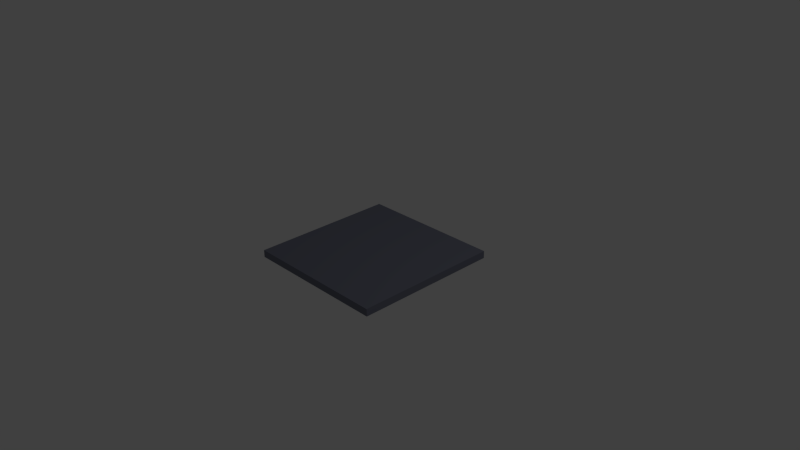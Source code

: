 # Source: wall_square_1x1.blend  (saved by Blender 2.70.0; exported with 4.5.12 LTS)
import bpy
from mathutils import Matrix  # noqa: F401  (used for matrix-valued properties, if any)

bpy.ops.wm.read_factory_settings(use_empty=True)
scene = bpy.context.scene
scene.name = 'Scene'

# ---- collections
col_collection_1 = bpy.data.collections.new('Collection 1'); scene.collection.children.link(col_collection_1)

# ---- materials (node trees are filled in below, after node groups)
mat_material_001 = bpy.data.materials.new('Material.001')
mat_material_001.alpha_threshold = 0.0
mat_material_001.use_transparent_shadow = False
mat_material_001.diffuse_color = (0.1797, 0.1893, 0.2462, 1.0)
mat_material_001.roughness = 0.5
mat_material_001.line_color = (0.0, 0.0, 0.0, 1.0)

# ---- material node trees

# ---- world
world_world = bpy.data.worlds.new('World'); scene.world = world_world
world_world.color = (0.05088, 0.05088, 0.05088)
world_world.use_sun_shadow = False
world_world.sun_shadow_jitter_overblur = 0.0
world_world.cycles.sampling_method = 'MANUAL'
world_world.cycles.sample_map_resolution = 256

# ---- cameras
cam_camera = bpy.data.cameras.new('Camera')
cam_camera.clip_end = 100.0
cam_camera.lens = 35.0
cam_camera.sensor_width = 32.0
cam_camera.sensor_height = 18.0
cam_camera.ortho_scale = 7.314
cam_camera.dof.focus_distance = 0.0
cam_camera.dof.aperture_fstop = 128.0

# ---- lights
light_lamp = bpy.data.lights.new('Lamp', 'POINT')
light_lamp.transmission_factor = 0.0
light_lamp.cutoff_distance = 30.0
light_lamp.energy = 100.0
light_lamp.shadow_buffer_clip_start = 1.001
light_lamp.shadow_soft_size = 0.1
light_lamp.shadow_maximum_resolution = 0.006
light_lamp.use_absolute_resolution = True
light_lamp.cycles.use_multiple_importance_sampling = False

# ---- meshes
me_cube_001 = bpy.data.meshes.new('Cube.001')
me_cube_001.from_pydata([(-1.0, -1.0, -0.05), (-1.0, 1.0, -0.05), (1.0, 1.0, -0.05), (1.0, -1.0, -0.05), (-1.0, -1.0, 0.05), (-1.0, 1.0, 0.05), (1.0, 1.0, 0.05), (1.0, -1.0, 0.05)], [], [(4, 5, 1, 0), (5, 6, 2, 1), (6, 7, 3, 2), (7, 4, 0, 3), (0, 1, 2, 3), (7, 6, 5, 4)])
me_cube_001.materials.append(mat_material_001)
me_cube_001.use_remesh_preserve_volume = False
me_cube_001.use_remesh_preserve_attributes = False
me_cube_001.use_mirror_vertex_groups = False
me_cube_001.update()

# ---- objects
ob_cube = bpy.data.objects.new('Cube', me_cube_001)
ob_lamp = bpy.data.objects.new('Lamp', light_lamp)
ob_camera = bpy.data.objects.new('Camera', cam_camera)

# ---- transforms, parenting, visibility, modifiers, constraints
ob_cube.location = (0.0, 0.0, 0.0)
ob_cube.lineart.crease_threshold = 0.0
ob_lamp.location = (4.076, 1.005, 5.904)
ob_lamp.rotation_euler = (0.6503, 0.05522, 1.866)
ob_lamp.lock_rotations_4d = False
ob_lamp.empty_display_type = 'ARROWS'
ob_lamp.color = (0.0, 0.0, 0.0, 0.0)
ob_lamp.lineart.crease_threshold = 0.0
ob_camera.location = (7.481, -6.508, 5.344)
ob_camera.rotation_euler = (1.109, 0.01082, 0.8149)
ob_camera.lock_rotations_4d = False
ob_camera.empty_display_type = 'ARROWS'
ob_camera.color = (0.0, 0.0, 0.0, 0.0)
ob_camera.display_type = 'WIRE'
ob_camera.lineart.crease_threshold = 0.0

# ---- collection membership
col_collection_1.objects.link(ob_cube)
col_collection_1.objects.link(ob_lamp)
col_collection_1.objects.link(ob_camera)

# ---- scene / render settings (as saved in the file)
scene.camera = ob_camera
scene.frame_start = 1; scene.frame_end = 250; scene.frame_set(1)
scene.render.engine = 'BLENDER_EEVEE_NEXT'
scene.render.resolution_percentage = 50
scene.render.dither_intensity = 0.0
scene.cycles.use_denoising = False
scene.cycles.samples = 10
scene.cycles.sampling_pattern = 'TABULATED_SOBOL'
scene.cycles.light_sampling_threshold = 0.0
scene.cycles.use_adaptive_sampling = False
scene.cycles.use_light_tree = False
scene.cycles.blur_glossy = 0.0
scene.cycles.volume_bounces = 1
scene.cycles.pixel_filter_type = 'GAUSSIAN'
scene.cycles.sample_clamp_indirect = 0.0
scene.view_settings.view_transform = 'Standard'
bpy.context.view_layer.update()
